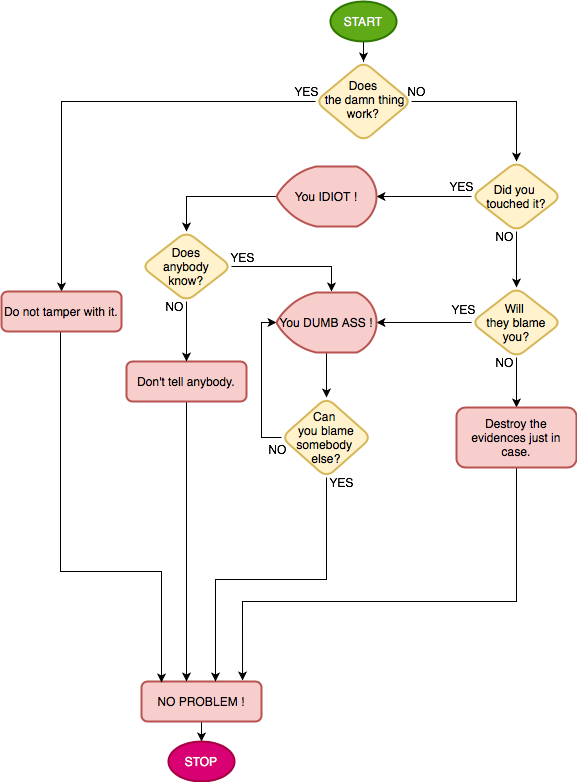

The diagram above was exported from draw.io. Its source (the exported page's mxGraphModel, read from the mxfile embedded in the PNG):
<mxGraphModel dx="1345" dy="2223" grid="1" gridSize="10" guides="1" tooltips="1" connect="1" arrows="1" fold="1" page="1" pageScale="1" pageWidth="827" pageHeight="1169" math="0" shadow="0">
  <root>
    <mxCell id="0" />
    <mxCell id="1" parent="0" />
    <mxCell id="2" style="edgeStyle=orthogonalEdgeStyle;rounded=0;orthogonalLoop=1;jettySize=auto;html=1;entryX=0.5;entryY=0;entryDx=0;entryDy=0;entryPerimeter=0;" edge="1" source="3" target="42" parent="1">
      <mxGeometry relative="1" as="geometry" />
    </mxCell>
    <mxCell id="3" value="NO PROBLEM !" style="rounded=1;whiteSpace=wrap;html=1;fontSize=12;glass=0;strokeWidth=2;shadow=0;fillColor=#f8cecc;strokeColor=#b85450;" vertex="1" parent="1">
      <mxGeometry x="190" y="670" width="120" height="40" as="geometry" />
    </mxCell>
    <mxCell id="4" style="edgeStyle=orthogonalEdgeStyle;rounded=0;orthogonalLoop=1;jettySize=auto;html=1;exitX=1;exitY=0.5;exitDx=0;exitDy=0;" edge="1" source="6" target="13" parent="1">
      <mxGeometry relative="1" as="geometry" />
    </mxCell>
    <mxCell id="5" style="edgeStyle=orthogonalEdgeStyle;rounded=0;orthogonalLoop=1;jettySize=auto;html=1;exitX=0;exitY=0.5;exitDx=0;exitDy=0;entryX=0.5;entryY=0;entryDx=0;entryDy=0;" edge="1" source="6" target="36" parent="1">
      <mxGeometry relative="1" as="geometry">
        <Array as="points">
          <mxPoint x="110" y="90" />
        </Array>
      </mxGeometry>
    </mxCell>
    <mxCell id="6" value="Does&lt;br&gt;&amp;nbsp;the damn thing work?" style="rhombus;whiteSpace=wrap;html=1;shadow=0;fontFamily=Helvetica;fontSize=12;align=center;strokeWidth=2;spacing=6;spacingTop=-4;fillColor=#fff2cc;strokeColor=#d6b656;rounded=1;comic=0;" vertex="1" parent="1">
      <mxGeometry x="364" y="50" width="96" height="80" as="geometry" />
    </mxCell>
    <mxCell id="7" style="edgeStyle=orthogonalEdgeStyle;rounded=0;orthogonalLoop=1;jettySize=auto;html=1;exitX=0.5;exitY=1;exitDx=0;exitDy=0;" edge="1" source="8" parent="1">
      <mxGeometry relative="1" as="geometry">
        <mxPoint x="235" y="670" as="targetPoint" />
      </mxGeometry>
    </mxCell>
    <mxCell id="8" value="Don't tell anybody." style="rounded=1;whiteSpace=wrap;html=1;fontSize=12;glass=0;strokeWidth=2;shadow=0;fillColor=#f8cecc;strokeColor=#b85450;" vertex="1" parent="1">
      <mxGeometry x="175" y="350" width="120" height="40" as="geometry" />
    </mxCell>
    <mxCell id="9" style="edgeStyle=orthogonalEdgeStyle;rounded=0;orthogonalLoop=1;jettySize=auto;html=1;exitX=0.5;exitY=1;exitDx=0;exitDy=0;" edge="1" parent="1">
      <mxGeometry relative="1" as="geometry">
        <mxPoint x="113" y="320" as="sourcePoint" />
        <mxPoint x="210" y="671" as="targetPoint" />
        <Array as="points">
          <mxPoint x="109" y="320" />
          <mxPoint x="109" y="560" />
          <mxPoint x="210" y="560" />
        </Array>
      </mxGeometry>
    </mxCell>
    <mxCell id="10" style="edgeStyle=orthogonalEdgeStyle;rounded=0;orthogonalLoop=1;jettySize=auto;html=1;exitX=0;exitY=0.5;exitDx=0;exitDy=0;entryX=0.5;entryY=0;entryDx=0;entryDy=0;exitPerimeter=0;" edge="1" source="37" target="17" parent="1">
      <mxGeometry relative="1" as="geometry">
        <mxPoint x="320" y="185" as="sourcePoint" />
      </mxGeometry>
    </mxCell>
    <mxCell id="11" style="edgeStyle=orthogonalEdgeStyle;rounded=0;orthogonalLoop=1;jettySize=auto;html=1;exitX=0;exitY=0.5;exitDx=0;exitDy=0;entryX=1;entryY=0.5;entryDx=0;entryDy=0;entryPerimeter=0;" edge="1" source="13" target="37" parent="1">
      <mxGeometry relative="1" as="geometry">
        <mxPoint x="430" y="185" as="targetPoint" />
      </mxGeometry>
    </mxCell>
    <mxCell id="12" style="edgeStyle=orthogonalEdgeStyle;rounded=0;orthogonalLoop=1;jettySize=auto;html=1;entryX=0.5;entryY=0;entryDx=0;entryDy=0;" edge="1" source="13" target="20" parent="1">
      <mxGeometry relative="1" as="geometry" />
    </mxCell>
    <mxCell id="13" value="Did you &lt;br&gt;touched it?" style="rhombus;whiteSpace=wrap;html=1;rounded=1;fillColor=#fff2cc;strokeColor=#d6b656;strokeWidth=2;" vertex="1" parent="1">
      <mxGeometry x="520" y="150" width="90" height="70" as="geometry" />
    </mxCell>
    <mxCell id="14" style="edgeStyle=orthogonalEdgeStyle;rounded=0;orthogonalLoop=1;jettySize=auto;html=1;exitX=0.5;exitY=1;exitDx=0;exitDy=0;" edge="1" source="13" target="13" parent="1">
      <mxGeometry relative="1" as="geometry" />
    </mxCell>
    <mxCell id="15" style="edgeStyle=orthogonalEdgeStyle;rounded=0;orthogonalLoop=1;jettySize=auto;html=1;exitX=0.5;exitY=1;exitDx=0;exitDy=0;" edge="1" source="17" target="8" parent="1">
      <mxGeometry relative="1" as="geometry" />
    </mxCell>
    <mxCell id="16" style="edgeStyle=orthogonalEdgeStyle;rounded=0;orthogonalLoop=1;jettySize=auto;html=1;exitX=1;exitY=0.5;exitDx=0;exitDy=0;entryX=0.5;entryY=0;entryDx=0;entryDy=0;" edge="1" source="17" parent="1">
      <mxGeometry relative="1" as="geometry">
        <mxPoint x="380" y="280" as="targetPoint" />
        <Array as="points">
          <mxPoint x="380" y="255" />
        </Array>
      </mxGeometry>
    </mxCell>
    <mxCell id="17" value="Does&lt;br&gt;&amp;nbsp;anybody &lt;br&gt;know?" style="rhombus;whiteSpace=wrap;html=1;fillColor=#fff2cc;strokeColor=#d6b656;strokeWidth=2;rounded=1;" vertex="1" parent="1">
      <mxGeometry x="190" y="220" width="90" height="70" as="geometry" />
    </mxCell>
    <mxCell id="18" style="edgeStyle=orthogonalEdgeStyle;rounded=0;orthogonalLoop=1;jettySize=auto;html=1;exitX=0;exitY=0.5;exitDx=0;exitDy=0;entryX=1;entryY=0.5;entryDx=0;entryDy=0;entryPerimeter=0;" edge="1" source="20" target="39" parent="1">
      <mxGeometry relative="1" as="geometry">
        <mxPoint x="430" y="311" as="targetPoint" />
        <Array as="points" />
      </mxGeometry>
    </mxCell>
    <mxCell id="19" style="edgeStyle=orthogonalEdgeStyle;rounded=0;orthogonalLoop=1;jettySize=auto;html=1;entryX=0.5;entryY=0;entryDx=0;entryDy=0;" edge="1" source="20" target="22" parent="1">
      <mxGeometry relative="1" as="geometry" />
    </mxCell>
    <mxCell id="20" value="Will &lt;br&gt;they blame you?" style="rhombus;whiteSpace=wrap;html=1;fillColor=#fff2cc;strokeColor=#d6b656;strokeWidth=2;rounded=1;" vertex="1" parent="1">
      <mxGeometry x="520" y="276" width="90" height="70" as="geometry" />
    </mxCell>
    <mxCell id="21" style="edgeStyle=orthogonalEdgeStyle;rounded=0;orthogonalLoop=1;jettySize=auto;html=1;entryX=0.842;entryY=-0.025;entryDx=0;entryDy=0;entryPerimeter=0;" edge="1" source="22" target="3" parent="1">
      <mxGeometry relative="1" as="geometry">
        <Array as="points">
          <mxPoint x="565" y="590" />
          <mxPoint x="291" y="590" />
        </Array>
      </mxGeometry>
    </mxCell>
    <mxCell id="22" value="Destroy the evidences just in case." style="rounded=1;whiteSpace=wrap;html=1;fontSize=12;glass=0;strokeWidth=2;shadow=0;fillColor=#f8cecc;strokeColor=#b85450;" vertex="1" parent="1">
      <mxGeometry x="505" y="396" width="120" height="60" as="geometry" />
    </mxCell>
    <mxCell id="23" style="edgeStyle=orthogonalEdgeStyle;rounded=0;orthogonalLoop=1;jettySize=auto;html=1;exitX=0.5;exitY=1;exitDx=0;exitDy=0;" edge="1" source="25" parent="1">
      <mxGeometry relative="1" as="geometry">
        <mxPoint x="264" y="670" as="targetPoint" />
      </mxGeometry>
    </mxCell>
    <mxCell id="24" style="edgeStyle=orthogonalEdgeStyle;rounded=0;orthogonalLoop=1;jettySize=auto;html=1;entryX=0;entryY=0.5;entryDx=0;entryDy=0;entryPerimeter=0;" edge="1" source="25" target="39" parent="1">
      <mxGeometry relative="1" as="geometry">
        <Array as="points">
          <mxPoint x="310" y="426" />
          <mxPoint x="310" y="311" />
        </Array>
      </mxGeometry>
    </mxCell>
    <mxCell id="25" value="Can &lt;br&gt;you blame somebody &lt;br&gt;else?" style="rhombus;whiteSpace=wrap;html=1;fillColor=#fff2cc;strokeColor=#d6b656;strokeWidth=2;rounded=1;" vertex="1" parent="1">
      <mxGeometry x="330" y="386" width="90" height="80" as="geometry" />
    </mxCell>
    <mxCell id="26" value="YES" style="text;html=1;resizable=0;autosize=1;align=center;verticalAlign=middle;points=[];fillColor=none;strokeColor=none;rounded=0;shadow=0;comic=0;" vertex="1" parent="1">
      <mxGeometry x="271" y="236" width="40" height="20" as="geometry" />
    </mxCell>
    <mxCell id="27" value="YES" style="text;html=1;resizable=0;autosize=1;align=center;verticalAlign=middle;points=[];fillColor=none;strokeColor=none;rounded=0;shadow=0;comic=0;" vertex="1" parent="1">
      <mxGeometry x="490" y="165" width="40" height="20" as="geometry" />
    </mxCell>
    <mxCell id="28" value="NO" style="text;html=1;resizable=0;autosize=1;align=center;verticalAlign=middle;points=[];fillColor=none;strokeColor=none;rounded=0;shadow=0;comic=0;" vertex="1" parent="1">
      <mxGeometry x="208" y="285" width="30" height="20" as="geometry" />
    </mxCell>
    <mxCell id="29" value="YES" style="text;html=1;resizable=0;autosize=1;align=center;verticalAlign=middle;points=[];fillColor=none;strokeColor=none;rounded=0;shadow=0;comic=0;" vertex="1" parent="1">
      <mxGeometry x="335" y="70" width="40" height="20" as="geometry" />
    </mxCell>
    <mxCell id="30" value="YES" style="text;html=1;resizable=0;autosize=1;align=center;verticalAlign=middle;points=[];fillColor=none;strokeColor=none;rounded=0;shadow=0;comic=0;" vertex="1" parent="1">
      <mxGeometry x="492" y="288" width="40" height="20" as="geometry" />
    </mxCell>
    <mxCell id="31" value="YES" style="text;html=1;resizable=0;autosize=1;align=center;verticalAlign=middle;points=[];fillColor=none;strokeColor=none;rounded=0;shadow=0;comic=0;" vertex="1" parent="1">
      <mxGeometry x="370" y="461" width="40" height="20" as="geometry" />
    </mxCell>
    <mxCell id="32" value="NO" style="text;html=1;resizable=0;autosize=1;align=center;verticalAlign=middle;points=[];fillColor=none;strokeColor=none;rounded=0;shadow=0;comic=0;" vertex="1" parent="1">
      <mxGeometry x="450" y="70" width="30" height="20" as="geometry" />
    </mxCell>
    <mxCell id="33" value="NO" style="text;html=1;resizable=0;autosize=1;align=center;verticalAlign=middle;points=[];fillColor=none;strokeColor=none;rounded=0;shadow=0;comic=0;" vertex="1" parent="1">
      <mxGeometry x="538" y="215" width="30" height="20" as="geometry" />
    </mxCell>
    <mxCell id="34" value="NO" style="text;html=1;resizable=0;autosize=1;align=center;verticalAlign=middle;points=[];fillColor=none;strokeColor=none;rounded=0;shadow=0;comic=0;" vertex="1" parent="1">
      <mxGeometry x="311" y="428" width="30" height="20" as="geometry" />
    </mxCell>
    <mxCell id="35" value="NO" style="text;html=1;resizable=0;autosize=1;align=center;verticalAlign=middle;points=[];fillColor=none;strokeColor=none;rounded=0;shadow=0;comic=0;" vertex="1" parent="1">
      <mxGeometry x="538" y="341" width="30" height="20" as="geometry" />
    </mxCell>
    <mxCell id="36" value="Do not tamper with it." style="rounded=1;whiteSpace=wrap;html=1;fontSize=12;glass=0;strokeWidth=2;shadow=0;fillColor=#f8cecc;strokeColor=#b85450;" vertex="1" parent="1">
      <mxGeometry x="50" y="280" width="120" height="40" as="geometry" />
    </mxCell>
    <mxCell id="37" value="&lt;span&gt;You IDIOT !&lt;/span&gt;" style="strokeWidth=2;html=1;shape=mxgraph.flowchart.display;whiteSpace=wrap;rounded=1;shadow=0;comic=0;fillColor=#f8cecc;strokeColor=#b85450;" vertex="1" parent="1">
      <mxGeometry x="325" y="155" width="100" height="60" as="geometry" />
    </mxCell>
    <mxCell id="38" value="" style="edgeStyle=orthogonalEdgeStyle;rounded=0;orthogonalLoop=1;jettySize=auto;html=1;" edge="1" source="39" target="25" parent="1">
      <mxGeometry relative="1" as="geometry">
        <Array as="points">
          <mxPoint x="375" y="386" />
          <mxPoint x="375" y="386" />
        </Array>
      </mxGeometry>
    </mxCell>
    <mxCell id="39" value="&lt;span&gt;You DUMB ASS !&lt;/span&gt;" style="strokeWidth=2;html=1;shape=mxgraph.flowchart.display;whiteSpace=wrap;rounded=1;shadow=0;comic=0;fillColor=#f8cecc;strokeColor=#b85450;" vertex="1" parent="1">
      <mxGeometry x="325" y="281" width="100" height="60" as="geometry" />
    </mxCell>
    <mxCell id="40" style="edgeStyle=orthogonalEdgeStyle;rounded=0;orthogonalLoop=1;jettySize=auto;html=1;entryX=0.5;entryY=0;entryDx=0;entryDy=0;" edge="1" source="41" target="6" parent="1">
      <mxGeometry relative="1" as="geometry" />
    </mxCell>
    <mxCell id="41" value="START" style="strokeWidth=2;html=1;shape=mxgraph.flowchart.start_1;whiteSpace=wrap;rounded=1;shadow=0;comic=0;fillColor=#60a917;strokeColor=#2D7600;fontColor=#ffffff;" vertex="1" parent="1">
      <mxGeometry x="379" y="-10" width="66" height="40" as="geometry" />
    </mxCell>
    <mxCell id="42" value="STOP" style="strokeWidth=2;html=1;shape=mxgraph.flowchart.start_1;whiteSpace=wrap;rounded=1;shadow=0;comic=0;fillColor=#d80073;strokeColor=#A50040;fontColor=#ffffff;" vertex="1" parent="1">
      <mxGeometry x="217" y="730" width="66" height="40" as="geometry" />
    </mxCell>
  </root>
</mxGraphModel>